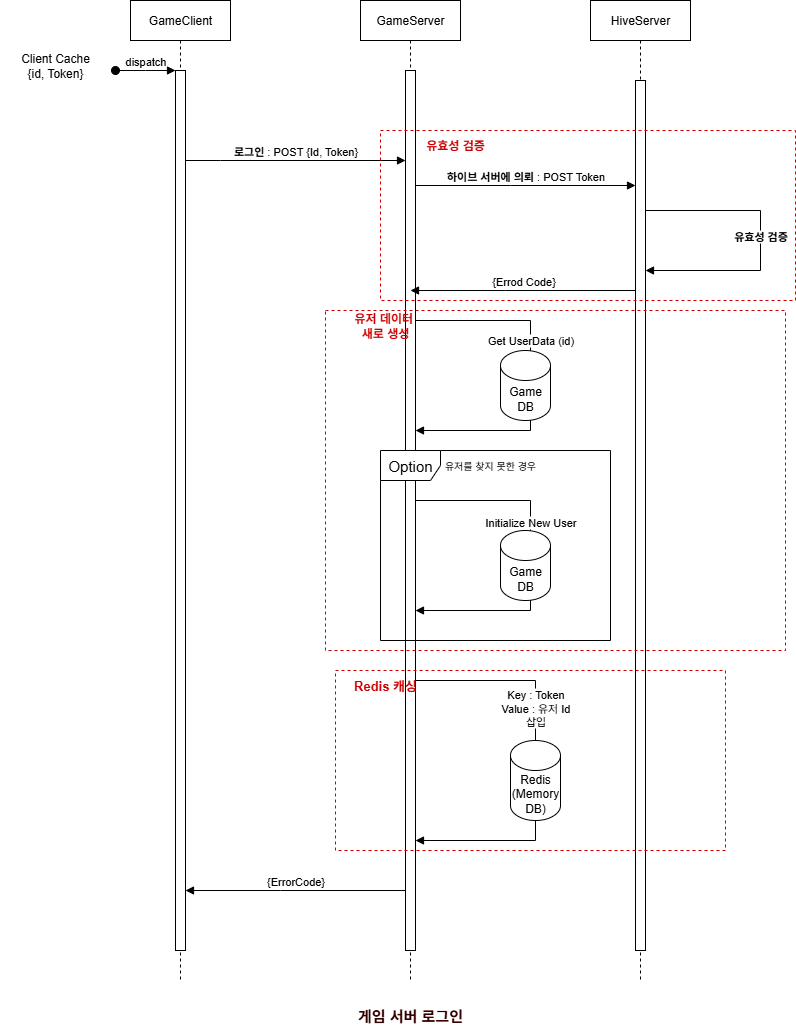

The diagram above was exported from draw.io. Its source (the exported page's mxGraphModel, read from the mxfile embedded in the PNG):
<mxGraphModel dx="2852" dy="1502" grid="1" gridSize="10" guides="1" tooltips="1" connect="1" arrows="1" fold="1" page="1" pageScale="1" pageWidth="850" pageHeight="1100" math="0" shadow="0">
  <root>
    <mxCell id="0" />
    <mxCell id="1" parent="0" />
    <mxCell id="2" value="GameClient" style="shape=umlLifeline;perimeter=lifelinePerimeter;whiteSpace=wrap;html=1;container=0;dropTarget=0;collapsible=0;recursiveResize=0;outlineConnect=0;portConstraint=eastwest;newEdgeStyle={&quot;edgeStyle&quot;:&quot;elbowEdgeStyle&quot;,&quot;elbow&quot;:&quot;vertical&quot;,&quot;curved&quot;:0,&quot;rounded&quot;:0};" vertex="1" parent="1">
      <mxGeometry x="3285" y="1320" width="100" height="980" as="geometry" />
    </mxCell>
    <mxCell id="3" value="" style="html=1;points=[];perimeter=orthogonalPerimeter;outlineConnect=0;targetShapes=umlLifeline;portConstraint=eastwest;newEdgeStyle={&quot;edgeStyle&quot;:&quot;elbowEdgeStyle&quot;,&quot;elbow&quot;:&quot;vertical&quot;,&quot;curved&quot;:0,&quot;rounded&quot;:0};" vertex="1" parent="2">
      <mxGeometry x="45" y="70" width="10" height="880" as="geometry" />
    </mxCell>
    <mxCell id="4" value="dispatch" style="html=1;verticalAlign=bottom;startArrow=oval;endArrow=block;startSize=8;edgeStyle=elbowEdgeStyle;elbow=vertical;curved=0;rounded=0;" edge="1" parent="2" target="3">
      <mxGeometry relative="1" as="geometry">
        <mxPoint x="-15" y="70" as="sourcePoint" />
      </mxGeometry>
    </mxCell>
    <mxCell id="5" value="HiveServer" style="shape=umlLifeline;perimeter=lifelinePerimeter;whiteSpace=wrap;html=1;container=0;dropTarget=0;collapsible=0;recursiveResize=0;outlineConnect=0;portConstraint=eastwest;newEdgeStyle={&quot;edgeStyle&quot;:&quot;elbowEdgeStyle&quot;,&quot;elbow&quot;:&quot;vertical&quot;,&quot;curved&quot;:0,&quot;rounded&quot;:0};" vertex="1" parent="1">
      <mxGeometry x="3745" y="1320" width="100" height="980" as="geometry" />
    </mxCell>
    <mxCell id="6" value="" style="html=1;points=[];perimeter=orthogonalPerimeter;outlineConnect=0;targetShapes=umlLifeline;portConstraint=eastwest;newEdgeStyle={&quot;edgeStyle&quot;:&quot;elbowEdgeStyle&quot;,&quot;elbow&quot;:&quot;vertical&quot;,&quot;curved&quot;:0,&quot;rounded&quot;:0};" vertex="1" parent="5">
      <mxGeometry x="45" y="80" width="10" height="870" as="geometry" />
    </mxCell>
    <mxCell id="7" value="GameServer" style="shape=umlLifeline;perimeter=lifelinePerimeter;whiteSpace=wrap;html=1;container=0;dropTarget=0;collapsible=0;recursiveResize=0;outlineConnect=0;portConstraint=eastwest;newEdgeStyle={&quot;edgeStyle&quot;:&quot;elbowEdgeStyle&quot;,&quot;elbow&quot;:&quot;vertical&quot;,&quot;curved&quot;:0,&quot;rounded&quot;:0};" vertex="1" parent="1">
      <mxGeometry x="3515" y="1320" width="100" height="980" as="geometry" />
    </mxCell>
    <mxCell id="8" value="" style="html=1;points=[];perimeter=orthogonalPerimeter;outlineConnect=0;targetShapes=umlLifeline;portConstraint=eastwest;newEdgeStyle={&quot;edgeStyle&quot;:&quot;elbowEdgeStyle&quot;,&quot;elbow&quot;:&quot;vertical&quot;,&quot;curved&quot;:0,&quot;rounded&quot;:0};" vertex="1" parent="7">
      <mxGeometry x="45" y="70" width="10" height="880" as="geometry" />
    </mxCell>
    <mxCell id="9" value="Get UserData (id)" style="html=1;verticalAlign=bottom;endArrow=block;elbow=vertical;rounded=0;" edge="1" parent="7" source="8" target="8">
      <mxGeometry x="-0.1471" relative="1" as="geometry">
        <mxPoint x="70" y="320" as="sourcePoint" />
        <Array as="points">
          <mxPoint x="170" y="320" />
          <mxPoint x="170" y="430" />
        </Array>
        <mxPoint x="80" y="430" as="targetPoint" />
        <mxPoint as="offset" />
      </mxGeometry>
    </mxCell>
    <mxCell id="10" value="Key : Token&lt;div&gt;Value : 유저 Id&lt;/div&gt;&lt;div&gt;삽입&lt;/div&gt;" style="html=1;verticalAlign=bottom;endArrow=block;elbow=vertical;rounded=0;" edge="1" parent="7" source="8" target="8">
      <mxGeometry x="-0.15" relative="1" as="geometry">
        <mxPoint x="60" y="680" as="sourcePoint" />
        <Array as="points">
          <mxPoint x="175" y="680" />
          <mxPoint x="175" y="840" />
        </Array>
        <mxPoint x="60" y="740" as="targetPoint" />
        <mxPoint as="offset" />
      </mxGeometry>
    </mxCell>
    <mxCell id="11" value="&lt;b&gt;로그인 &lt;/b&gt;: POST {Id, Token}" style="html=1;verticalAlign=bottom;endArrow=block;edgeStyle=elbowEdgeStyle;elbow=vertical;curved=0;rounded=0;" edge="1" source="3" target="8" parent="1">
      <mxGeometry relative="1" as="geometry">
        <mxPoint x="3345" y="1480" as="sourcePoint" />
        <Array as="points">
          <mxPoint x="3375" y="1480" />
        </Array>
        <mxPoint x="3555" y="1480" as="targetPoint" />
        <mxPoint as="offset" />
      </mxGeometry>
    </mxCell>
    <mxCell id="12" value="&lt;b&gt;하이브 서버에 의뢰&lt;/b&gt; : POST Token" style="html=1;verticalAlign=bottom;endArrow=block;edgeStyle=elbowEdgeStyle;elbow=vertical;curved=0;rounded=0;" edge="1" target="6" parent="1">
      <mxGeometry relative="1" as="geometry">
        <mxPoint x="3570" y="1505" as="sourcePoint" />
        <Array as="points">
          <mxPoint x="3665" y="1505" />
        </Array>
        <mxPoint x="3840" y="1505" as="targetPoint" />
        <mxPoint as="offset" />
      </mxGeometry>
    </mxCell>
    <mxCell id="13" value="&lt;div&gt;&lt;b&gt;유효성 검증&lt;/b&gt;&lt;/div&gt;" style="html=1;verticalAlign=bottom;endArrow=block;elbow=vertical;rounded=0;" edge="1" parent="1">
      <mxGeometry x="0.0328" relative="1" as="geometry">
        <mxPoint x="3800" y="1530" as="sourcePoint" />
        <Array as="points">
          <mxPoint x="3915" y="1530" />
          <mxPoint x="3915" y="1590" />
        </Array>
        <mxPoint x="3800" y="1590" as="targetPoint" />
        <mxPoint as="offset" />
      </mxGeometry>
    </mxCell>
    <mxCell id="14" value="{Errod Code}" style="html=1;verticalAlign=bottom;endArrow=block;edgeStyle=elbowEdgeStyle;elbow=vertical;curved=0;rounded=0;" edge="1" parent="1">
      <mxGeometry relative="1" as="geometry">
        <mxPoint x="3790" y="1610" as="sourcePoint" />
        <Array as="points">
          <mxPoint x="3660" y="1610" />
        </Array>
        <mxPoint x="3565" y="1610" as="targetPoint" />
        <mxPoint as="offset" />
      </mxGeometry>
    </mxCell>
    <mxCell id="15" value="&lt;b&gt;유효성 검증&lt;/b&gt;" style="text;html=1;align=center;verticalAlign=middle;whiteSpace=wrap;rounded=0;fontColor=#CC0000;" vertex="1" parent="1">
      <mxGeometry x="3565" y="1450" width="90" height="30" as="geometry" />
    </mxCell>
    <mxCell id="16" value="Game&lt;div&gt;DB&lt;/div&gt;" style="shape=cylinder3;whiteSpace=wrap;html=1;boundedLbl=1;backgroundOutline=1;size=15;" vertex="1" parent="1">
      <mxGeometry x="3655" y="1670" width="50" height="70" as="geometry" />
    </mxCell>
    <mxCell id="17" value="&lt;font style=&quot;font-size: 15px;&quot;&gt;Option&lt;/font&gt;" style="shape=umlFrame;whiteSpace=wrap;html=1;pointerEvents=0;width=60;height=30;" vertex="1" parent="1">
      <mxGeometry x="3535" y="1770" width="230" height="190" as="geometry" />
    </mxCell>
    <mxCell id="18" value="Initialize New User" style="html=1;verticalAlign=bottom;endArrow=block;elbow=vertical;rounded=0;" edge="1" parent="1">
      <mxGeometry x="-0.1462" relative="1" as="geometry">
        <mxPoint x="3570" y="1820" as="sourcePoint" />
        <Array as="points">
          <mxPoint x="3685" y="1820" />
          <mxPoint x="3685" y="1930" />
        </Array>
        <mxPoint x="3570" y="1930" as="targetPoint" />
        <mxPoint as="offset" />
      </mxGeometry>
    </mxCell>
    <mxCell id="19" value="Game&lt;div&gt;DB&lt;/div&gt;" style="shape=cylinder3;whiteSpace=wrap;html=1;boundedLbl=1;backgroundOutline=1;size=15;" vertex="1" parent="1">
      <mxGeometry x="3655" y="1850" width="50" height="70" as="geometry" />
    </mxCell>
    <mxCell id="20" value="유저를 찾지 못한 경우" style="text;html=1;align=center;verticalAlign=middle;whiteSpace=wrap;rounded=0;fontSize=10;" vertex="1" parent="1">
      <mxGeometry x="3595" y="1770" width="100" height="30" as="geometry" />
    </mxCell>
    <mxCell id="21" value="Redis&lt;div&gt;(Memory DB)&lt;/div&gt;" style="shape=cylinder3;whiteSpace=wrap;html=1;boundedLbl=1;backgroundOutline=1;size=15;" vertex="1" parent="1">
      <mxGeometry x="3665" y="2060" width="50" height="80" as="geometry" />
    </mxCell>
    <mxCell id="22" value="{ErrorCode}" style="html=1;verticalAlign=bottom;endArrow=block;edgeStyle=elbowEdgeStyle;elbow=vertical;curved=0;rounded=0;" edge="1" source="8" parent="1">
      <mxGeometry relative="1" as="geometry">
        <mxPoint x="3555" y="2210" as="sourcePoint" />
        <Array as="points">
          <mxPoint x="3435" y="2210" />
        </Array>
        <mxPoint x="3340" y="2210" as="targetPoint" />
        <mxPoint as="offset" />
      </mxGeometry>
    </mxCell>
    <mxCell id="23" value="" style="rounded=0;whiteSpace=wrap;html=1;dashed=1;fillColor=none;strokeColor=#CC0000;" vertex="1" parent="1">
      <mxGeometry x="3535" y="1450" width="415" height="170" as="geometry" />
    </mxCell>
    <mxCell id="24" value="" style="rounded=0;whiteSpace=wrap;html=1;dashed=1;fillColor=none;strokeColor=#CC0000;" vertex="1" parent="1">
      <mxGeometry x="3480" y="1630" width="460" height="340" as="geometry" />
    </mxCell>
    <mxCell id="25" value="&lt;b&gt;유저 데이터&amp;nbsp;&lt;/b&gt;&lt;div&gt;&lt;b&gt;새로 생성&lt;/b&gt;&lt;/div&gt;" style="text;html=1;align=center;verticalAlign=middle;whiteSpace=wrap;rounded=0;fontColor=#CC0000;" vertex="1" parent="1">
      <mxGeometry x="3495" y="1630" width="90" height="30" as="geometry" />
    </mxCell>
    <mxCell id="26" value="" style="rounded=0;whiteSpace=wrap;html=1;dashed=1;fillColor=none;strokeColor=#CC0000;" vertex="1" parent="1">
      <mxGeometry x="3490" y="1990" width="390" height="180" as="geometry" />
    </mxCell>
    <mxCell id="27" value="&lt;span style=&quot;font-size: 13px;&quot;&gt;&lt;b&gt;Redis 캐싱&lt;/b&gt;&lt;/span&gt;" style="text;html=1;align=center;verticalAlign=middle;whiteSpace=wrap;rounded=0;fontColor=#CC0000;" vertex="1" parent="1">
      <mxGeometry x="3495" y="1990" width="90" height="30" as="geometry" />
    </mxCell>
    <mxCell id="28" value="&lt;font color=&quot;#330000&quot;&gt;&lt;span style=&quot;font-size: 15px;&quot;&gt;&lt;b&gt;게임 서버 로그인&lt;/b&gt;&lt;/span&gt;&lt;/font&gt;" style="text;html=1;align=center;verticalAlign=middle;whiteSpace=wrap;rounded=0;" vertex="1" parent="1">
      <mxGeometry x="3450" y="2320" width="230" height="30" as="geometry" />
    </mxCell>
    <mxCell id="29" value="Client Cache&lt;div&gt;{id, Token}&lt;/div&gt;" style="text;html=1;align=center;verticalAlign=middle;whiteSpace=wrap;rounded=0;fontColor=default;" vertex="1" parent="1">
      <mxGeometry x="3155" y="1370" width="110" height="30" as="geometry" />
    </mxCell>
  </root>
</mxGraphModel>